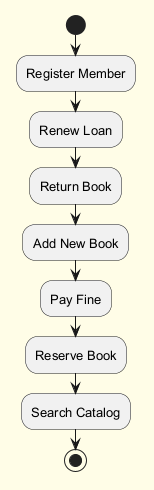

The diagram above was rendered by PlantUML. Its source (embedded in the PNG):
@startuml
skinparam backgroundColor #FFFDE7
skinparam classBackgroundColor #FFF9C4
skinparam classBorderColor #F57F17
skinparam defaultFontSize 13
start
:Register Member;
:Renew Loan;
:Return Book;
:Add New Book;
:Pay Fine;
:Reserve Book;
:Search Catalog;
stop
@enduml